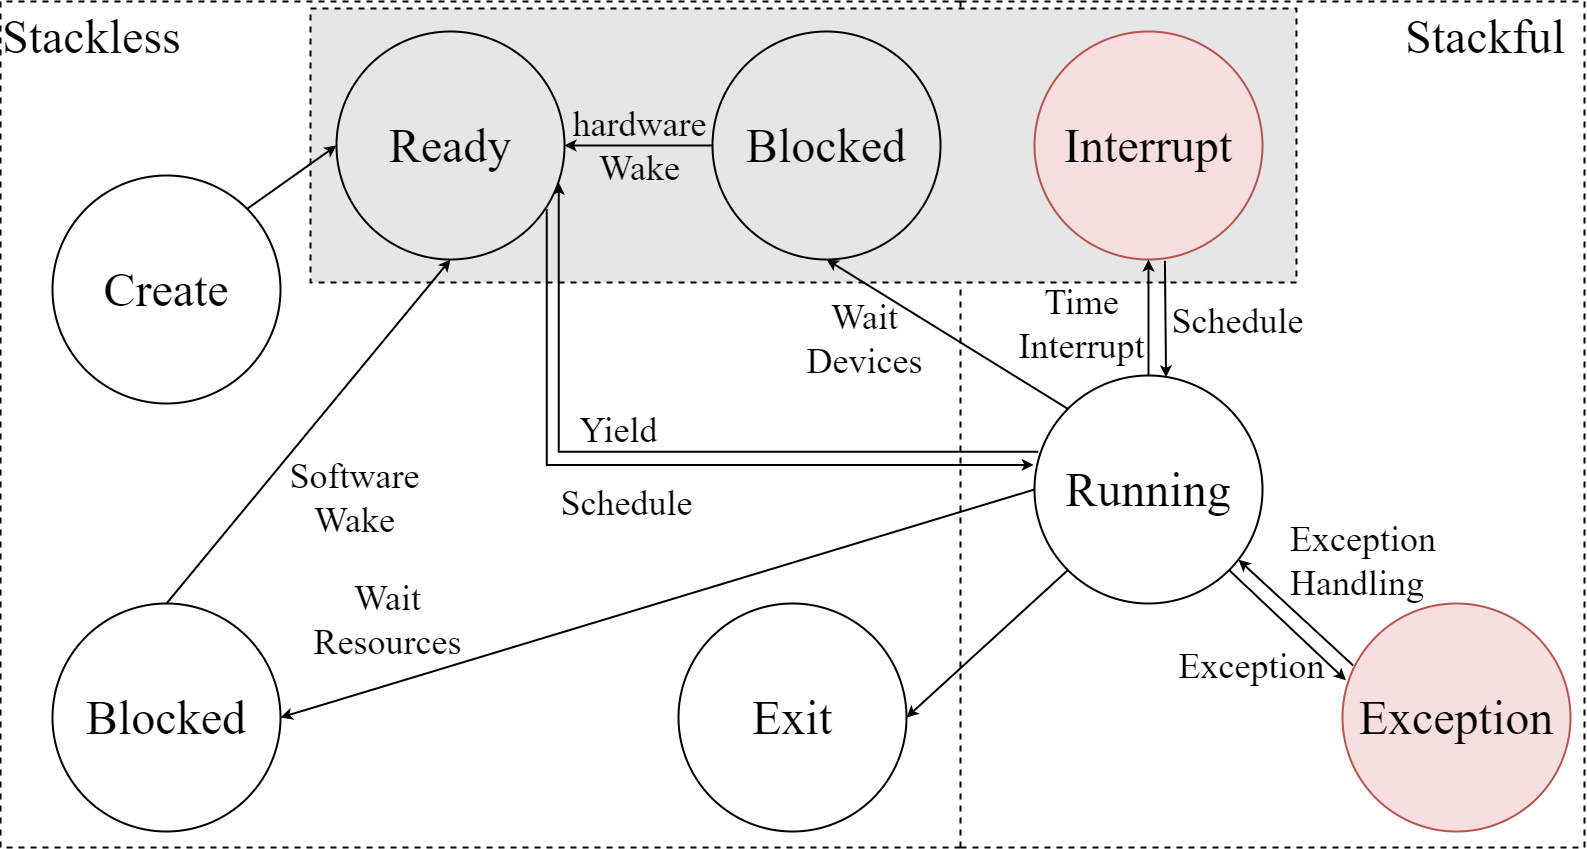

The diagram above was exported from draw.io. Its source (the exported page's mxGraphModel, read from the mxfile embedded in the PNG):
<mxGraphModel dx="3334" dy="379" grid="1" gridSize="48" guides="1" tooltips="1" connect="1" arrows="1" fold="1" page="1" pageScale="1" pageWidth="827" pageHeight="1169" math="0" shadow="0">
  <root>
    <mxCell id="0" />
    <mxCell id="1" parent="0" />
    <mxCell id="crDA0Zm2AfeQVzm_l3jU-27" value="" style="swimlane;horizontal=0;whiteSpace=wrap;html=1;startSize=624;direction=west;container=0;fillColor=none;strokeColor=default;fillStyle=auto;fontSize=48;fontFamily=Times New Roman;fontStyle=0;fontColor=default;swimlaneLine=1;strokeWidth=2;dashed=1;swimlaneFillColor=none;" parent="1" vertex="1">
      <mxGeometry x="-1632" y="1266" width="1584" height="846" as="geometry">
        <mxRectangle x="-830" y="110" width="40" height="150" as="alternateBounds" />
      </mxGeometry>
    </mxCell>
    <mxCell id="2" value="" style="rounded=0;whiteSpace=wrap;html=1;container=0;fillColor=#E6E6E6;strokeColor=#000000;strokeWidth=2;dashed=1;" vertex="1" parent="crDA0Zm2AfeQVzm_l3jU-27">
      <mxGeometry x="310" y="7" width="986" height="274" as="geometry" />
    </mxCell>
    <mxCell id="crDA0Zm2AfeQVzm_l3jU-43" value="&lt;span style=&quot;font-style: normal; font-variant-ligatures: normal; font-variant-caps: normal; letter-spacing: normal; orphans: 2; text-align: center; text-indent: 0px; text-transform: none; widows: 2; word-spacing: 0px; -webkit-text-stroke-width: 0px; text-decoration-thickness: initial; text-decoration-style: initial; text-decoration-color: initial; float: none; display: inline !important; font-size: 48px;&quot;&gt;&lt;font style=&quot;font-size: 48px;&quot;&gt;Stackless&lt;/font&gt;&lt;/span&gt;" style="text;whiteSpace=wrap;html=1;fontStyle=0;labelBackgroundColor=none;fontSize=48;fontFamily=Times New Roman;fontColor=default;swimlaneLine=1;container=0;" parent="crDA0Zm2AfeQVzm_l3jU-27" vertex="1">
      <mxGeometry width="186" height="71" as="geometry" />
    </mxCell>
    <mxCell id="crDA0Zm2AfeQVzm_l3jU-42" value="&lt;span style=&quot;font-style: normal; font-variant-ligatures: normal; font-variant-caps: normal; letter-spacing: normal; orphans: 2; text-align: center; text-indent: 0px; text-transform: none; widows: 2; word-spacing: 0px; -webkit-text-stroke-width: 0px; text-decoration-thickness: initial; text-decoration-style: initial; text-decoration-color: initial; float: none; display: inline !important; font-size: 48px;&quot;&gt;&lt;font style=&quot;font-size: 48px;&quot;&gt;Stackful&lt;/font&gt;&lt;/span&gt;" style="text;whiteSpace=wrap;html=1;fontStyle=0;labelBackgroundColor=none;fontSize=48;fontFamily=Times New Roman;fontColor=default;swimlaneLine=1;container=0;" parent="crDA0Zm2AfeQVzm_l3jU-27" vertex="1">
      <mxGeometry x="1403" width="180" height="71" as="geometry" />
    </mxCell>
    <mxCell id="crDA0Zm2AfeQVzm_l3jU-10" value="&lt;font style=&quot;font-size: 48px;&quot;&gt;Ready&lt;br style=&quot;font-size: 48px;&quot;&gt;&lt;/font&gt;" style="ellipse;whiteSpace=wrap;html=1;aspect=fixed;fillColor=none;strokeColor=#000000;strokeWidth=2;shadow=0;fontColor=default;fontStyle=0;fontSize=48;fontFamily=Times New Roman;swimlaneLine=1;container=0;" parent="crDA0Zm2AfeQVzm_l3jU-27" vertex="1">
      <mxGeometry x="336" y="30" width="228" height="228" as="geometry" />
    </mxCell>
    <mxCell id="crDA0Zm2AfeQVzm_l3jU-8" value="&lt;font style=&quot;font-size: 48px;&quot;&gt;Interrupt&lt;br style=&quot;font-size: 48px;&quot;&gt;&lt;/font&gt;" style="ellipse;whiteSpace=wrap;html=1;aspect=fixed;fillColor=#F8DFDF;strokeColor=#b85450;strokeWidth=2;shadow=0;fontStyle=0;fontSize=48;fontFamily=Times New Roman;swimlaneLine=1;container=0;" parent="crDA0Zm2AfeQVzm_l3jU-27" vertex="1">
      <mxGeometry x="1034" y="30" width="228" height="228" as="geometry" />
    </mxCell>
    <mxCell id="crDA0Zm2AfeQVzm_l3jU-7" value="&lt;font style=&quot;font-size: 48px;&quot;&gt;Exception&lt;br style=&quot;font-size: 48px;&quot;&gt;&lt;/font&gt;" style="ellipse;whiteSpace=wrap;html=1;aspect=fixed;fillColor=#F8DFDF;strokeColor=#b85450;strokeWidth=2;shadow=0;fontStyle=0;fontSize=48;fontFamily=Times New Roman;swimlaneLine=1;container=0;" parent="crDA0Zm2AfeQVzm_l3jU-27" vertex="1">
      <mxGeometry x="1342" y="602" width="228" height="228" as="geometry" />
    </mxCell>
    <mxCell id="crDA0Zm2AfeQVzm_l3jU-12" value="&lt;font style=&quot;font-size: 48px;&quot;&gt;Exit&lt;br style=&quot;font-size: 48px;&quot;&gt;&lt;/font&gt;" style="ellipse;whiteSpace=wrap;html=1;aspect=fixed;fillColor=none;strokeColor=#000000;strokeWidth=2;shadow=0;fontColor=default;fontStyle=0;fontSize=48;fontFamily=Times New Roman;swimlaneLine=1;container=0;" parent="crDA0Zm2AfeQVzm_l3jU-27" vertex="1">
      <mxGeometry x="678" y="602" width="228" height="228" as="geometry" />
    </mxCell>
    <mxCell id="crDA0Zm2AfeQVzm_l3jU-11" value="&lt;font style=&quot;font-size: 48px;&quot;&gt;Create&lt;br style=&quot;font-size: 48px;&quot;&gt;&lt;/font&gt;" style="ellipse;whiteSpace=wrap;html=1;aspect=fixed;fillColor=none;strokeColor=#000000;strokeWidth=2;shadow=0;fontColor=default;fontStyle=0;fontSize=48;fontFamily=Times New Roman;swimlaneLine=1;container=0;" parent="crDA0Zm2AfeQVzm_l3jU-27" vertex="1">
      <mxGeometry x="52" y="174" width="228" height="228" as="geometry" />
    </mxCell>
    <mxCell id="crDA0Zm2AfeQVzm_l3jU-44" style="rounded=0;orthogonalLoop=1;jettySize=auto;html=1;exitX=1;exitY=0;exitDx=0;exitDy=0;entryX=0;entryY=0.5;entryDx=0;entryDy=0;fontStyle=0;fontSize=48;fontColor=default;swimlaneLine=1;fontFamily=Times New Roman;strokeWidth=2;" parent="crDA0Zm2AfeQVzm_l3jU-27" source="crDA0Zm2AfeQVzm_l3jU-11" target="crDA0Zm2AfeQVzm_l3jU-10" edge="1">
      <mxGeometry relative="1" as="geometry" />
    </mxCell>
    <mxCell id="crDA0Zm2AfeQVzm_l3jU-9" value="&lt;font style=&quot;font-size: 48px;&quot;&gt;Running&lt;br style=&quot;font-size: 48px;&quot;&gt;&lt;/font&gt;" style="ellipse;whiteSpace=wrap;html=1;aspect=fixed;fillColor=default;strokeColor=#000000;strokeWidth=2;shadow=0;fontColor=default;fontStyle=0;fontSize=48;fontFamily=Times New Roman;swimlaneLine=1;container=0;" parent="crDA0Zm2AfeQVzm_l3jU-27" vertex="1">
      <mxGeometry x="1034" y="374" width="228" height="228" as="geometry" />
    </mxCell>
    <mxCell id="crDA0Zm2AfeQVzm_l3jU-48" style="rounded=0;orthogonalLoop=1;jettySize=auto;html=1;exitX=0.922;exitY=0.78;exitDx=0;exitDy=0;entryX=-0.003;entryY=0.392;entryDx=0;entryDy=0;entryPerimeter=0;fontStyle=0;fontSize=48;fontColor=default;swimlaneLine=1;fontFamily=Times New Roman;strokeWidth=2;edgeStyle=orthogonalEdgeStyle;exitPerimeter=0;" parent="crDA0Zm2AfeQVzm_l3jU-27" source="crDA0Zm2AfeQVzm_l3jU-10" target="crDA0Zm2AfeQVzm_l3jU-9" edge="1">
      <mxGeometry relative="1" as="geometry">
        <mxPoint x="620.3340000000001" y="388.99599999999964" as="sourcePoint" />
        <mxPoint x="784.9979999999998" y="466.212" as="targetPoint" />
        <Array as="points">
          <mxPoint x="546" y="463" />
        </Array>
      </mxGeometry>
    </mxCell>
    <mxCell id="crDA0Zm2AfeQVzm_l3jU-66" value="&lt;font style=&quot;font-size: 36px;&quot;&gt;Yield&lt;/font&gt;" style="edgeLabel;html=1;align=center;verticalAlign=middle;resizable=0;points=[];labelBackgroundColor=none;fontFamily=Times New Roman;fontSize=36;container=0;" parent="crDA0Zm2AfeQVzm_l3jU-48" vertex="1" connectable="0">
      <mxGeometry x="-0.0773" relative="1" as="geometry">
        <mxPoint x="-16" y="-36" as="offset" />
      </mxGeometry>
    </mxCell>
    <mxCell id="crDA0Zm2AfeQVzm_l3jU-49" style="rounded=0;orthogonalLoop=1;jettySize=auto;html=1;exitX=0.016;exitY=0.334;exitDx=0;exitDy=0;entryX=0.975;entryY=0.663;entryDx=0;entryDy=0;exitPerimeter=0;entryPerimeter=0;fontStyle=0;fontSize=48;fontColor=default;swimlaneLine=1;fontFamily=Times New Roman;strokeWidth=2;edgeStyle=orthogonalEdgeStyle;" parent="crDA0Zm2AfeQVzm_l3jU-27" source="crDA0Zm2AfeQVzm_l3jU-9" target="crDA0Zm2AfeQVzm_l3jU-10" edge="1">
      <mxGeometry relative="1" as="geometry" />
    </mxCell>
    <mxCell id="crDA0Zm2AfeQVzm_l3jU-65" value="&lt;font style=&quot;font-size: 36px;&quot;&gt;Schedule&lt;/font&gt;" style="edgeLabel;html=1;align=center;verticalAlign=middle;resizable=0;points=[];labelBackgroundColor=none;fontFamily=Times New Roman;fontSize=36;container=0;" parent="crDA0Zm2AfeQVzm_l3jU-49" vertex="1" connectable="0">
      <mxGeometry x="0.4506" y="-1" relative="1" as="geometry">
        <mxPoint x="65" y="114" as="offset" />
      </mxGeometry>
    </mxCell>
    <mxCell id="crDA0Zm2AfeQVzm_l3jU-51" style="rounded=0;orthogonalLoop=1;jettySize=auto;html=1;exitX=0;exitY=1;exitDx=0;exitDy=0;entryX=1;entryY=0.5;entryDx=0;entryDy=0;fontStyle=0;fontSize=48;fontColor=default;swimlaneLine=1;fontFamily=Times New Roman;strokeWidth=2;" parent="crDA0Zm2AfeQVzm_l3jU-27" source="crDA0Zm2AfeQVzm_l3jU-9" target="crDA0Zm2AfeQVzm_l3jU-12" edge="1">
      <mxGeometry relative="1" as="geometry" />
    </mxCell>
    <mxCell id="crDA0Zm2AfeQVzm_l3jU-55" style="rounded=0;orthogonalLoop=1;jettySize=auto;html=1;exitX=0.047;exitY=0.272;exitDx=0;exitDy=0;entryX=0.895;entryY=0.808;entryDx=0;entryDy=0;entryPerimeter=0;exitPerimeter=0;fontStyle=0;fontSize=48;fontColor=default;swimlaneLine=1;fontFamily=Times New Roman;strokeWidth=2;" parent="crDA0Zm2AfeQVzm_l3jU-27" source="crDA0Zm2AfeQVzm_l3jU-7" target="crDA0Zm2AfeQVzm_l3jU-9" edge="1">
      <mxGeometry relative="1" as="geometry">
        <mxPoint x="1276.3898269447336" y="659.3898269447336" as="sourcePoint" />
        <mxPoint x="1087.0000000000011" y="573" as="targetPoint" />
      </mxGeometry>
    </mxCell>
    <mxCell id="crDA0Zm2AfeQVzm_l3jU-53" style="rounded=0;orthogonalLoop=1;jettySize=auto;html=1;exitX=1;exitY=1;exitDx=0;exitDy=0;entryX=0.015;entryY=0.337;entryDx=0;entryDy=0;fontStyle=0;fontSize=48;fontColor=default;swimlaneLine=1;fontFamily=Times New Roman;strokeWidth=2;entryPerimeter=0;" parent="crDA0Zm2AfeQVzm_l3jU-27" source="crDA0Zm2AfeQVzm_l3jU-9" target="crDA0Zm2AfeQVzm_l3jU-7" edge="1">
      <mxGeometry relative="1" as="geometry" />
    </mxCell>
    <mxCell id="crDA0Zm2AfeQVzm_l3jU-69" value="&lt;font style=&quot;font-size: 36px;&quot;&gt;Exception&lt;/font&gt;" style="edgeLabel;html=1;align=center;verticalAlign=middle;resizable=0;points=[];labelBackgroundColor=none;fontFamily=Times New Roman;fontSize=36;container=0;" parent="crDA0Zm2AfeQVzm_l3jU-53" vertex="1" connectable="0">
      <mxGeometry x="-0.0984" y="-6" relative="1" as="geometry">
        <mxPoint x="-27" y="41" as="offset" />
      </mxGeometry>
    </mxCell>
    <mxCell id="crDA0Zm2AfeQVzm_l3jU-52" style="rounded=0;orthogonalLoop=1;jettySize=auto;html=1;entryX=0.5;entryY=1;entryDx=0;entryDy=0;fontStyle=0;fontSize=48;fontColor=default;swimlaneLine=1;fontFamily=Times New Roman;strokeWidth=2;exitX=0.5;exitY=0;exitDx=0;exitDy=0;" parent="crDA0Zm2AfeQVzm_l3jU-27" source="crDA0Zm2AfeQVzm_l3jU-9" target="crDA0Zm2AfeQVzm_l3jU-8" edge="1">
      <mxGeometry relative="1" as="geometry">
        <mxPoint x="1148" y="366" as="sourcePoint" />
      </mxGeometry>
    </mxCell>
    <mxCell id="crDA0Zm2AfeQVzm_l3jU-67" value="&lt;font style=&quot;font-size: 36px;&quot;&gt;Time &lt;br&gt;Interrupt&lt;/font&gt;" style="edgeLabel;html=1;align=center;verticalAlign=middle;resizable=0;points=[];labelBackgroundColor=none;fontFamily=Times New Roman;fontSize=36;container=0;" parent="crDA0Zm2AfeQVzm_l3jU-52" vertex="1" connectable="0">
      <mxGeometry x="0.4996" y="-1" relative="1" as="geometry">
        <mxPoint x="-69" y="35" as="offset" />
      </mxGeometry>
    </mxCell>
    <mxCell id="crDA0Zm2AfeQVzm_l3jU-54" style="rounded=0;orthogonalLoop=1;jettySize=auto;html=1;exitX=0.572;exitY=1.006;exitDx=0;exitDy=0;exitPerimeter=0;fontStyle=0;fontSize=48;fontColor=default;swimlaneLine=1;fontFamily=Times New Roman;strokeWidth=2;entryX=0.577;entryY=0.008;entryDx=0;entryDy=0;entryPerimeter=0;" parent="crDA0Zm2AfeQVzm_l3jU-27" source="crDA0Zm2AfeQVzm_l3jU-8" target="crDA0Zm2AfeQVzm_l3jU-9" edge="1">
      <mxGeometry relative="1" as="geometry">
        <mxPoint x="1261.999826944733" y="341.61017305526684" as="sourcePoint" />
        <mxPoint x="1072.6099999999992" y="431" as="targetPoint" />
      </mxGeometry>
    </mxCell>
    <mxCell id="crDA0Zm2AfeQVzm_l3jU-70" value="&lt;font style=&quot;font-size: 36px;&quot;&gt;Schedule&lt;/font&gt;" style="edgeLabel;html=1;align=center;verticalAlign=middle;resizable=0;points=[];labelBackgroundColor=none;fontFamily=Times New Roman;fontSize=36;container=0;" parent="crDA0Zm2AfeQVzm_l3jU-54" vertex="1" connectable="0">
      <mxGeometry x="0.19" y="9" relative="1" as="geometry">
        <mxPoint x="62" y="-11" as="offset" />
      </mxGeometry>
    </mxCell>
    <mxCell id="crDA0Zm2AfeQVzm_l3jU-71" value="&lt;div style=&quot;text-align: left;&quot;&gt;&lt;span style=&quot;background-color: initial;&quot;&gt;Exception&amp;nbsp;&lt;/span&gt;&lt;/div&gt;&lt;div style=&quot;text-align: left;&quot;&gt;&lt;span style=&quot;background-color: initial;&quot;&gt;Handling&lt;/span&gt;&lt;/div&gt;" style="edgeLabel;html=1;align=center;verticalAlign=middle;resizable=0;points=[];labelBackgroundColor=none;fontFamily=Times New Roman;fontSize=36;container=0;" parent="crDA0Zm2AfeQVzm_l3jU-27" vertex="1" connectable="0">
      <mxGeometry x="1328.9982057900147" y="564.0008078110397" as="geometry">
        <mxPoint x="37" y="-5" as="offset" />
      </mxGeometry>
    </mxCell>
    <mxCell id="3" value="&lt;font style=&quot;font-size: 48px;&quot;&gt;Blocked&lt;br style=&quot;font-size: 48px;&quot;&gt;&lt;/font&gt;" style="ellipse;whiteSpace=wrap;html=1;aspect=fixed;fillColor=none;strokeColor=#000000;strokeWidth=2;shadow=0;fontColor=default;fontStyle=0;fontSize=48;fontFamily=Times New Roman;swimlaneLine=1;container=0;" vertex="1" parent="crDA0Zm2AfeQVzm_l3jU-27">
      <mxGeometry x="712" y="30" width="228" height="228" as="geometry" />
    </mxCell>
    <mxCell id="crDA0Zm2AfeQVzm_l3jU-13" value="&lt;font style=&quot;font-size: 48px;&quot;&gt;Blocked&lt;br style=&quot;font-size: 48px;&quot;&gt;&lt;/font&gt;" style="ellipse;whiteSpace=wrap;html=1;aspect=fixed;fillColor=none;strokeColor=#000000;strokeWidth=2;shadow=0;fontColor=default;fontStyle=0;fontSize=48;fontFamily=Times New Roman;swimlaneLine=1;container=0;" parent="crDA0Zm2AfeQVzm_l3jU-27" vertex="1">
      <mxGeometry x="52" y="602" width="228" height="228" as="geometry" />
    </mxCell>
    <mxCell id="crDA0Zm2AfeQVzm_l3jU-50" style="rounded=0;orthogonalLoop=1;jettySize=auto;html=1;entryX=1;entryY=0.5;entryDx=0;entryDy=0;fontStyle=0;fontSize=48;fontColor=default;swimlaneLine=1;fontFamily=Times New Roman;strokeWidth=2;exitX=0;exitY=0.5;exitDx=0;exitDy=0;" parent="crDA0Zm2AfeQVzm_l3jU-27" source="crDA0Zm2AfeQVzm_l3jU-9" target="crDA0Zm2AfeQVzm_l3jU-13" edge="1">
      <mxGeometry relative="1" as="geometry">
        <mxPoint x="781" y="488" as="sourcePoint" />
      </mxGeometry>
    </mxCell>
    <mxCell id="crDA0Zm2AfeQVzm_l3jU-64" value="&lt;font style=&quot;font-size: 36px;&quot;&gt;Wait &lt;br&gt;Resources&lt;/font&gt;" style="edgeLabel;html=1;align=center;verticalAlign=middle;resizable=0;points=[];labelBackgroundColor=none;fontFamily=Times New Roman;fontSize=36;container=0;" parent="crDA0Zm2AfeQVzm_l3jU-50" vertex="1" connectable="0">
      <mxGeometry x="0.7376" relative="1" as="geometry">
        <mxPoint x="7" y="-69" as="offset" />
      </mxGeometry>
    </mxCell>
    <mxCell id="crDA0Zm2AfeQVzm_l3jU-45" style="rounded=0;orthogonalLoop=1;jettySize=auto;html=1;exitX=0.5;exitY=0;exitDx=0;exitDy=0;entryX=0.5;entryY=1;entryDx=0;entryDy=0;fontStyle=0;fontSize=48;fontColor=default;swimlaneLine=1;fontFamily=Times New Roman;strokeWidth=2;" parent="crDA0Zm2AfeQVzm_l3jU-27" source="crDA0Zm2AfeQVzm_l3jU-13" target="crDA0Zm2AfeQVzm_l3jU-10" edge="1">
      <mxGeometry relative="1" as="geometry" />
    </mxCell>
    <mxCell id="crDA0Zm2AfeQVzm_l3jU-63" value="&lt;font style=&quot;font-size: 36px;&quot;&gt;Software &lt;br&gt;Wake&lt;/font&gt;" style="edgeLabel;html=1;align=center;verticalAlign=middle;resizable=0;points=[];fontColor=default;labelBackgroundColor=none;fontFamily=Times New Roman;fontSize=36;container=0;" parent="crDA0Zm2AfeQVzm_l3jU-45" vertex="1" connectable="0">
      <mxGeometry x="0.1376" y="-3" relative="1" as="geometry">
        <mxPoint x="24" y="87" as="offset" />
      </mxGeometry>
    </mxCell>
    <mxCell id="4" style="rounded=0;orthogonalLoop=1;jettySize=auto;html=1;fontStyle=0;fontSize=48;fontColor=default;swimlaneLine=1;fontFamily=Times New Roman;strokeWidth=2;exitX=0;exitY=0;exitDx=0;exitDy=0;entryX=0.5;entryY=1;entryDx=0;entryDy=0;" edge="1" parent="crDA0Zm2AfeQVzm_l3jU-27" source="crDA0Zm2AfeQVzm_l3jU-9" target="3">
      <mxGeometry relative="1" as="geometry">
        <mxPoint x="1038.0000000000077" y="536" as="sourcePoint" />
        <mxPoint x="768" y="270" as="targetPoint" />
      </mxGeometry>
    </mxCell>
    <mxCell id="5" value="&lt;font style=&quot;font-size: 36px;&quot;&gt;Wait &lt;br&gt;Devices&lt;br&gt;&lt;/font&gt;" style="edgeLabel;html=1;align=center;verticalAlign=middle;resizable=0;points=[];labelBackgroundColor=none;fontFamily=Times New Roman;fontSize=36;container=0;" vertex="1" connectable="0" parent="4">
      <mxGeometry x="0.7376" relative="1" as="geometry">
        <mxPoint x="6" y="60" as="offset" />
      </mxGeometry>
    </mxCell>
    <mxCell id="6" style="rounded=0;orthogonalLoop=1;jettySize=auto;html=1;exitX=0;exitY=0.5;exitDx=0;exitDy=0;entryX=1;entryY=0.5;entryDx=0;entryDy=0;fontStyle=0;fontSize=48;fontColor=default;swimlaneLine=1;fontFamily=Times New Roman;strokeWidth=2;" edge="1" parent="crDA0Zm2AfeQVzm_l3jU-27" source="3" target="crDA0Zm2AfeQVzm_l3jU-10">
      <mxGeometry relative="1" as="geometry">
        <mxPoint x="497.99999999999955" y="612" as="sourcePoint" />
        <mxPoint x="497.99999999999955" y="306" as="targetPoint" />
      </mxGeometry>
    </mxCell>
    <mxCell id="7" value="&lt;font style=&quot;font-size: 36px;&quot;&gt;hardware &lt;br&gt;Wake&lt;/font&gt;" style="edgeLabel;html=1;align=center;verticalAlign=middle;resizable=0;points=[];fontColor=default;labelBackgroundColor=none;fontFamily=Times New Roman;fontSize=36;container=0;" vertex="1" connectable="0" parent="6">
      <mxGeometry x="0.1376" y="-3" relative="1" as="geometry">
        <mxPoint x="11" y="3" as="offset" />
      </mxGeometry>
    </mxCell>
  </root>
</mxGraphModel>